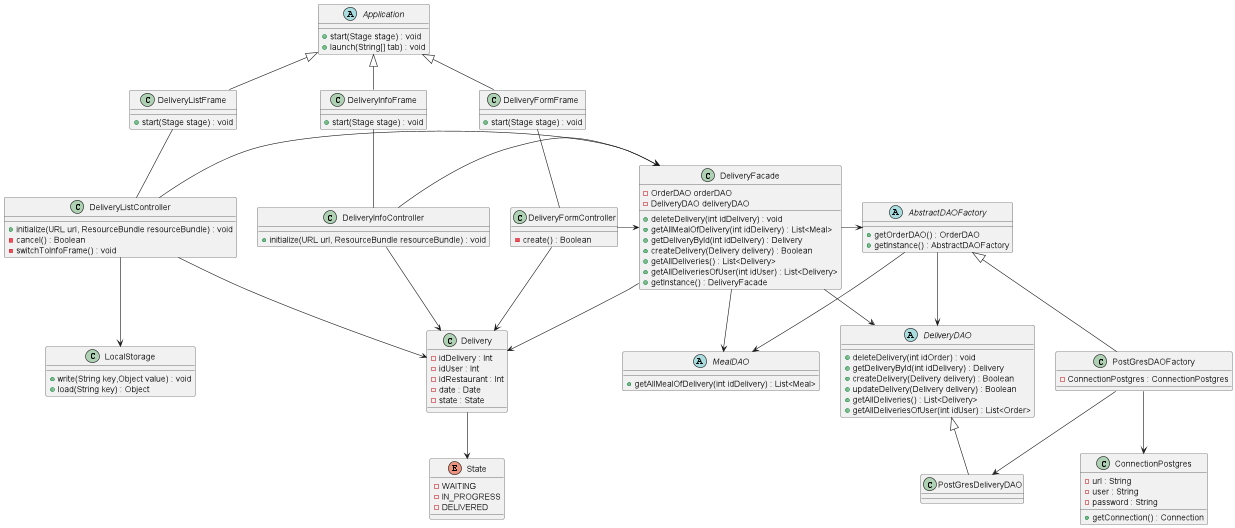

The diagram above was rendered by PlantUML. Its source (embedded in the PNG):
@startuml

class DeliveryFormFrame extends Application{
  + start(Stage stage) : void
}

class DeliveryInfoFrame extends Application{
  + start(Stage stage) : void
}

class DeliveryListFrame extends Application{
  + start(Stage stage) : void
}

abstract class Application {
  + start(Stage stage) : void
  + launch(String[] tab) : void
}

class DeliveryListController {
  + initialize(URL url, ResourceBundle resourceBundle) : void
  - cancel() : Boolean
  - switchToInfoFrame() : void
}

class DeliveryFormController {
  - create() : Boolean
}

class DeliveryInfoController {
  + initialize(URL url, ResourceBundle resourceBundle) : void
}

class Delivery{
  - idDelivery : Int
  - idUser : Int
  - idRestaurant : Int
  - date : Date
  - state : State
}

enum State {
  - WAITING
  - IN_PROGRESS
  - DELIVERED
}

class DeliveryFacade{
  - OrderDAO orderDAO
  - DeliveryDAO deliveryDAO
  + deleteDelivery(int idDelivery) : void
  + getAllMealOfDelivery(int idDelivery) : List<Meal>
  + getDeliveryById(int idDelivery) : Delivery
  + createDelivery(Delivery delivery) : Boolean
  + getAllDeliveries() : List<Delivery>
  + getAllDeliveriesOfUser(int idUser) : List<Delivery>
  + getInstance() : DeliveryFacade
}


abstract class AbstractDAOFactory{
  + getOrderDAO() : OrderDAO
  + getInstance() : AbstractDAOFactory
}

class PostGresDAOFactory extends AbstractDAOFactory{
  -ConnectionPostgres : ConnectionPostgres
}

class PostGresDeliveryDAO extends DeliveryDAO{}

abstract class MealDAO{
  + getAllMealOfDelivery(int idDelivery) : List<Meal>
 }

abstract class DeliveryDAO{
  + deleteDelivery(int idOrder) : void
  + getDeliveryById(int idDelivery) : Delivery
  + createDelivery(Delivery delivery) : Boolean
  + updateDelivery(Delivery delivery) : Boolean
  + getAllDeliveries() : List<Delivery>
  + getAllDeliveriesOfUser(int idUser) : List<Order>
}

class ConnectionPostgres{
  - url : String
  - user : String
  - password : String
  + getConnection() : Connection
}

class LocalStorage{
 + write(String key,Object value) : void
 + load(String key) : Object
}

DeliveryListController -> DeliveryFacade
DeliveryFormController -> DeliveryFacade
DeliveryInfoController -> DeliveryFacade

DeliveryListController -> Delivery
DeliveryInfoController -> Delivery
DeliveryFormController -> Delivery
DeliveryFacade --> Delivery

DeliveryListController --> LocalStorage

DeliveryListFrame -- DeliveryListController
DeliveryFormFrame -- DeliveryFormController
DeliveryInfoFrame -- DeliveryInfoController

DeliveryFacade -> DeliveryDAO
DeliveryFacade -> AbstractDAOFactory
DeliveryFacade -> MealDAO

Delivery --> State

PostGresDAOFactory --> ConnectionPostgres
PostGresDAOFactory -> PostGresDeliveryDAO
AbstractDAOFactory --> DeliveryDAO
AbstractDAOFactory --> MealDAO


@enduml